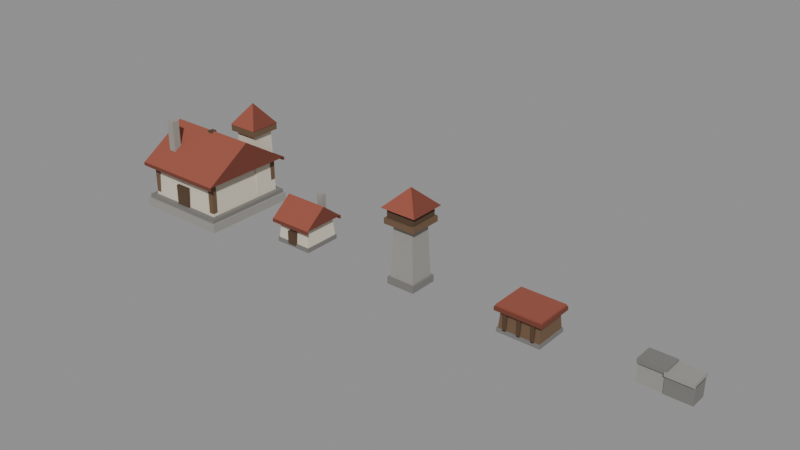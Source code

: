 # Source: buildings.blend  (saved by Blender 5.1.30; exported with 4.5.12 LTS)
import bpy
from mathutils import Matrix  # noqa: F401  (used for matrix-valued properties, if any)

bpy.ops.wm.read_factory_settings(use_empty=True)
scene = bpy.context.scene
scene.name = 'Scene'

# ---- materials (node trees are filled in below, after node groups)
mat_b_wall = bpy.data.materials.new('b_wall')
mat_b_wall_d = bpy.data.materials.new('b_wall_d')
mat_b_wood = bpy.data.materials.new('b_wood')
mat_b_wood_d = bpy.data.materials.new('b_wood_d')
mat_b_roof = bpy.data.materials.new('b_roof')
mat_b_roof_d = bpy.data.materials.new('b_roof_d')
mat_b_stone = bpy.data.materials.new('b_stone')
mat_b_stone_d = bpy.data.materials.new('b_stone_d')

# ---- material node trees
mat_b_wall.use_nodes = True; mat_b_wall.node_tree.nodes.clear()
_N = mat_b_wall.node_tree.nodes; _L = mat_b_wall.node_tree.links
n0 = _N.new('ShaderNodeBsdfPrincipled'); n0.name = '프린시플드 BSDF'; n0.location = (-200, 100)
n0.inputs[0].default_value = (0.6829, 0.6209, 0.5071, 1.0)
n0.inputs[2].default_value = 1.0
n1 = _N.new('ShaderNodeOutputMaterial'); n1.name = '머티리얼 출력'; n1.location = (200, 100)
_L.new(n0.outputs[0], n1.inputs[0])
n1.is_active_output = True
mat_b_wall_d.use_nodes = True; mat_b_wall_d.node_tree.nodes.clear()
_N = mat_b_wall_d.node_tree.nodes; _L = mat_b_wall_d.node_tree.links
n0 = _N.new('ShaderNodeBsdfPrincipled'); n0.name = '프린시플드 BSDF'; n0.location = (-200, 100)
n0.inputs[0].default_value = (0.5148, 0.448, 0.3547, 1.0)
n0.inputs[2].default_value = 1.0
n1 = _N.new('ShaderNodeOutputMaterial'); n1.name = '머티리얼 출력'; n1.location = (200, 100)
_L.new(n0.outputs[0], n1.inputs[0])
n1.is_active_output = True
mat_b_wood.use_nodes = True; mat_b_wood.node_tree.nodes.clear()
_N = mat_b_wood.node_tree.nodes; _L = mat_b_wood.node_tree.links
n0 = _N.new('ShaderNodeBsdfPrincipled'); n0.name = '프린시플드 BSDF'; n0.location = (-200, 100)
n0.inputs[0].default_value = (0.1549, 0.09178, 0.05088, 1.0)
n0.inputs[2].default_value = 1.0
n1 = _N.new('ShaderNodeOutputMaterial'); n1.name = '머티리얼 출력'; n1.location = (200, 100)
_L.new(n0.outputs[0], n1.inputs[0])
n1.is_active_output = True
mat_b_wood_d.use_nodes = True; mat_b_wood_d.node_tree.nodes.clear()
_N = mat_b_wood_d.node_tree.nodes; _L = mat_b_wood_d.node_tree.links
n0 = _N.new('ShaderNodeBsdfPrincipled'); n0.name = '프린시플드 BSDF'; n0.location = (-200, 100)
n0.inputs[0].default_value = (0.08898, 0.05088, 0.02862, 1.0)
n0.inputs[2].default_value = 1.0
n1 = _N.new('ShaderNodeOutputMaterial'); n1.name = '머티리얼 출력'; n1.location = (200, 100)
_L.new(n0.outputs[0], n1.inputs[0])
n1.is_active_output = True
mat_b_roof.use_nodes = True; mat_b_roof.node_tree.nodes.clear()
_N = mat_b_roof.node_tree.nodes; _L = mat_b_roof.node_tree.links
n0 = _N.new('ShaderNodeBsdfPrincipled'); n0.name = '프린시플드 BSDF'; n0.location = (-200, 100)
n0.inputs[0].default_value = (0.3013, 0.07829, 0.0489, 1.0)
n0.inputs[2].default_value = 1.0
n1 = _N.new('ShaderNodeOutputMaterial'); n1.name = '머티리얼 출력'; n1.location = (200, 100)
_L.new(n0.outputs[0], n1.inputs[0])
n1.is_active_output = True
mat_b_roof_d.use_nodes = True; mat_b_roof_d.node_tree.nodes.clear()
_N = mat_b_roof_d.node_tree.nodes; _L = mat_b_roof_d.node_tree.links
n0 = _N.new('ShaderNodeBsdfPrincipled'); n0.name = '프린시플드 BSDF'; n0.location = (-200, 100)
n0.inputs[0].default_value = (0.1747, 0.04508, 0.02862, 1.0)
n0.inputs[2].default_value = 1.0
n1 = _N.new('ShaderNodeOutputMaterial'); n1.name = '머티리얼 출력'; n1.location = (200, 100)
_L.new(n0.outputs[0], n1.inputs[0])
n1.is_active_output = True
mat_b_stone.use_nodes = True; mat_b_stone.node_tree.nodes.clear()
_N = mat_b_stone.node_tree.nodes; _L = mat_b_stone.node_tree.links
n0 = _N.new('ShaderNodeBsdfPrincipled'); n0.name = '프린시플드 BSDF'; n0.location = (-200, 100)
n0.inputs[0].default_value = (0.3185, 0.307, 0.2792, 1.0)
n0.inputs[2].default_value = 1.0
n1 = _N.new('ShaderNodeOutputMaterial'); n1.name = '머티리얼 출력'; n1.location = (200, 100)
_L.new(n0.outputs[0], n1.inputs[0])
n1.is_active_output = True
mat_b_stone_d.use_nodes = True; mat_b_stone_d.node_tree.nodes.clear()
_N = mat_b_stone_d.node_tree.nodes; _L = mat_b_stone_d.node_tree.links
n0 = _N.new('ShaderNodeBsdfPrincipled'); n0.name = '프린시플드 BSDF'; n0.location = (-200, 100)
n0.inputs[0].default_value = (0.196, 0.189, 0.1747, 1.0)
n0.inputs[2].default_value = 1.0
n1 = _N.new('ShaderNodeOutputMaterial'); n1.name = '머티리얼 출력'; n1.location = (200, 100)
_L.new(n0.outputs[0], n1.inputs[0])
n1.is_active_output = True

# ---- meshes
me_keep = bpy.data.meshes.new('keep')
me_keep.from_pydata([(-1.0, -1.0, 0.0), (-1.0, -1.0, 0.18), (-1.0, 1.0, 0.0), (-1.0, 1.0, 0.18), (1.0, -1.0, 0.0), (1.0, -1.0, 0.18), (1.0, 1.0, 0.0), (1.0, 1.0, 0.18), (-0.96, -0.96, 0.166), (-0.96, -0.96, 0.26), (-0.96, 0.96, 0.166), (-0.96, 0.96, 0.26), (0.96, -0.96, 0.166), (0.96, -0.96, 0.26), (0.96, 0.96, 0.166), (0.96, 0.96, 0.26), (-0.86, -0.86, 0.246), (0.86, -0.86, 0.246), (0.86, 0.86, 0.246), (-0.86, 0.86, 0.246), (-0.81, -0.81, 0.98), (0.81, -0.81, 0.98), (0.81, 0.81, 0.98), (-0.81, 0.81, 0.98), (-0.855, -0.855, 0.246), (-0.855, -0.855, 1.02), (-0.855, -0.745, 0.246), (-0.855, -0.745, 1.02), (-0.745, -0.855, 0.246), (-0.745, -0.855, 1.02), (-0.745, -0.745, 0.246), (-0.745, -0.745, 1.02), (0.745, -0.855, 0.246), (0.745, -0.855, 1.02), (0.745, -0.745, 0.246), (0.745, -0.745, 1.02), (0.855, -0.855, 0.246), (0.855, -0.855, 1.02), (0.855, -0.745, 0.246), (0.855, -0.745, 1.02), (0.745, 0.745, 0.246), (0.745, 0.745, 1.02), (0.745, 0.855, 0.246), (0.745, 0.855, 1.02), (0.855, 0.745, 0.246), (0.855, 0.745, 1.02), (0.855, 0.855, 0.246), (0.855, 0.855, 1.02), (-0.855, 0.745, 0.246), (-0.855, 0.745, 1.02), (-0.855, 0.855, 0.246), (-0.855, 0.855, 1.02), (-0.745, 0.745, 0.246), (-0.745, 0.745, 1.02), (-0.745, 0.855, 0.246), (-0.745, 0.855, 1.02), (-1.0, -1.0, 0.98), (1.0, -1.0, 0.98), (-1.0, 1.0, 0.98), (1.0, 1.0, 0.98), (-1.0, 0.0, 1.62), (1.0, 0.0, 1.62), (-1.0, -1.012, 0.911), (-1.0, -1.012, 0.98), (-1.0, -0.988, 0.911), (-1.0, -0.988, 0.98), (1.0, -1.012, 0.911), (1.0, -1.012, 0.98), (1.0, -0.988, 0.911), (1.0, -0.988, 0.98), (-1.0, 0.988, 0.911), (-1.0, 0.988, 0.98), (-1.0, 1.012, 0.911), (-1.0, 1.012, 0.98), (1.0, 0.988, 0.911), (1.0, 0.988, 0.98), (1.0, 1.012, 0.911), (1.0, 1.012, 0.98), (-0.06, -0.06, 1.536), (-0.06, -0.06, 1.62), (-0.06, 0.06, 1.536), (-0.06, 0.06, 1.62), (0.06, -0.06, 1.536), (0.06, -0.06, 1.62), (0.06, 0.06, 1.536), (0.06, 0.06, 1.62), (0.34, 0.34, 0.246), (0.86, 0.34, 0.246), (0.86, 0.86, 0.246), (0.34, 0.86, 0.246), (0.37, 0.37, 1.74), (0.83, 0.37, 1.74), (0.83, 0.83, 1.74), (0.37, 0.83, 1.74), (0.28, 0.28, 1.606), (0.28, 0.28, 1.74), (0.28, 0.92, 1.606), (0.28, 0.92, 1.74), (0.92, 0.28, 1.606), (0.92, 0.28, 1.74), (0.92, 0.92, 1.606), (0.92, 0.92, 1.74), (0.27, 0.27, 1.74), (0.93, 0.27, 1.74), (0.93, 0.93, 1.74), (0.27, 0.93, 1.74), (0.6, 0.6, 2.18), (-0.62, -0.62, 0.966), (-0.62, -0.62, 1.86), (-0.62, -0.46, 0.966), (-0.62, -0.46, 1.86), (-0.46, -0.62, 0.966), (-0.46, -0.62, 1.86), (-0.46, -0.46, 0.966), (-0.46, -0.46, 1.86), (-0.16, -0.9, 0.166), (-0.16, -0.9, 0.68), (-0.16, -0.84, 0.166), (-0.16, -0.84, 0.68), (0.16, -0.9, 0.166), (0.16, -0.9, 0.68), (0.16, -0.84, 0.166), (0.16, -0.84, 0.68)], [], [(0, 1, 3, 2), (2, 3, 7, 6), (6, 7, 5, 4), (4, 5, 1, 0), (2, 6, 4, 0), (7, 3, 1, 5), (8, 9, 11, 10), (10, 11, 15, 14), (14, 15, 13, 12), (12, 13, 9, 8), (10, 14, 12, 8), (15, 11, 9, 13), (16, 17, 21, 20), (17, 18, 22, 21), (18, 19, 23, 22), (19, 16, 20, 23), (19, 18, 17, 16), (20, 21, 22, 23), (24, 25, 27, 26), (26, 27, 31, 30), (30, 31, 29, 28), (28, 29, 25, 24), (26, 30, 28, 24), (31, 27, 25, 29), (32, 33, 35, 34), (34, 35, 39, 38), (38, 39, 37, 36), (36, 37, 33, 32), (34, 38, 36, 32), (39, 35, 33, 37), (40, 41, 43, 42), (42, 43, 47, 46), (46, 47, 45, 44), (44, 45, 41, 40), (42, 46, 44, 40), (47, 43, 41, 45), (48, 49, 51, 50), (50, 51, 55, 54), (54, 55, 53, 52), (52, 53, 49, 48), (50, 54, 52, 48), (55, 51, 49, 53), (56, 57, 61, 60), (59, 58, 60, 61), (56, 60, 58), (57, 59, 61), (56, 58, 59, 57), (62, 63, 65, 64), (64, 65, 69, 68), (68, 69, 67, 66), (66, 67, 63, 62), (64, 68, 66, 62), (69, 65, 63, 67), (70, 71, 73, 72), (72, 73, 77, 76), (76, 77, 75, 74), (74, 75, 71, 70), (72, 76, 74, 70), (77, 73, 71, 75), (78, 79, 81, 80), (80, 81, 85, 84), (84, 85, 83, 82), (82, 83, 79, 78), (80, 84, 82, 78), (85, 81, 79, 83), (86, 87, 91, 90), (87, 88, 92, 91), (88, 89, 93, 92), (89, 86, 90, 93), (89, 88, 87, 86), (90, 91, 92, 93), (94, 95, 97, 96), (96, 97, 101, 100), (100, 101, 99, 98), (98, 99, 95, 94), (96, 100, 98, 94), (101, 97, 95, 99), (102, 103, 106), (103, 104, 106), (104, 105, 106), (105, 102, 106), (105, 104, 103, 102), (107, 108, 110, 109), (109, 110, 114, 113), (113, 114, 112, 111), (111, 112, 108, 107), (109, 113, 111, 107), (114, 110, 108, 112), (115, 116, 118, 117), (117, 118, 122, 121), (121, 122, 120, 119), (119, 120, 116, 115), (117, 121, 119, 115), (122, 118, 116, 120)])
me_keep.polygons.foreach_set('material_index', [6, 6, 6, 6, 6, 6, 7, 7, 7, 7, 7, 7, 0, 0, 0, 0, 0, 0, 2, 2, 2, 2, 2, 2, 2, 2, 2, 2, 2, 2, 2, 2, 2, 2, 2, 2, 2, 2, 2, 2, 2, 2, 4, 5, 5, 5, 5, 5, 5, 5, 5, 5, 5, 5, 5, 5, 5, 5, 5, 3, 3, 3, 3, 3, 3, 0, 0, 0, 0, 0, 0, 2, 2, 2, 2, 2, 2, 4, 5, 5, 5, 5, 6, 6, 6, 6, 6, 6, 3, 3, 3, 3, 3, 3])
me_keep.materials.append(mat_b_wall)
me_keep.materials.append(mat_b_wall_d)
me_keep.materials.append(mat_b_wood)
me_keep.materials.append(mat_b_wood_d)
me_keep.materials.append(mat_b_roof)
me_keep.materials.append(mat_b_roof_d)
me_keep.materials.append(mat_b_stone)
me_keep.materials.append(mat_b_stone_d)
me_keep.update()
me_house = bpy.data.meshes.new('house')
me_house.from_pydata([(-0.4, -0.4, 0.0), (-0.4, -0.4, 0.09), (-0.4, 0.4, 0.0), (-0.4, 0.4, 0.09), (0.4, -0.4, 0.0), (0.4, -0.4, 0.09), (0.4, 0.4, 0.0), (0.4, 0.4, 0.09), (-0.38, -0.38, 0.076), (0.38, -0.38, 0.076), (0.38, 0.38, 0.076), (-0.38, 0.38, 0.076), (-0.345, -0.345, 0.5), (0.345, -0.345, 0.5), (0.345, 0.345, 0.5), (-0.345, 0.345, 0.5), (-0.36, -0.37, 0.426), (-0.36, -0.37, 0.5), (-0.36, -0.3, 0.426), (-0.36, -0.3, 0.5), (0.36, -0.37, 0.426), (0.36, -0.37, 0.5), (0.36, -0.3, 0.426), (0.36, -0.3, 0.5), (-0.46, -0.46, 0.5), (0.46, -0.46, 0.5), (-0.46, 0.46, 0.5), (0.46, 0.46, 0.5), (-0.46, 0.0, 0.86), (0.46, 0.0, 0.86), (-0.46, -0.472, 0.431), (-0.46, -0.472, 0.5), (-0.46, -0.448, 0.431), (-0.46, -0.448, 0.5), (0.46, -0.472, 0.431), (0.46, -0.472, 0.5), (0.46, -0.448, 0.431), (0.46, -0.448, 0.5), (-0.46, 0.448, 0.431), (-0.46, 0.448, 0.5), (-0.46, 0.472, 0.431), (-0.46, 0.472, 0.5), (0.46, 0.448, 0.431), (0.46, 0.448, 0.5), (0.46, 0.472, 0.431), (0.46, 0.472, 0.5), (-0.09, -0.44, 0.076), (-0.09, -0.44, 0.34), (-0.09, -0.36, 0.076), (-0.09, -0.36, 0.34), (0.09, -0.44, 0.076), (0.09, -0.44, 0.34), (0.09, -0.36, 0.076), (0.09, -0.36, 0.34), (0.14, 0.16, 0.486), (0.14, 0.16, 0.98), (0.14, 0.28, 0.486), (0.14, 0.28, 0.98), (0.26, 0.16, 0.486), (0.26, 0.16, 0.98), (0.26, 0.28, 0.486), (0.26, 0.28, 0.98)], [], [(0, 1, 3, 2), (2, 3, 7, 6), (6, 7, 5, 4), (4, 5, 1, 0), (2, 6, 4, 0), (7, 3, 1, 5), (8, 9, 13, 12), (9, 10, 14, 13), (10, 11, 15, 14), (11, 8, 12, 15), (11, 10, 9, 8), (12, 13, 14, 15), (16, 17, 19, 18), (18, 19, 23, 22), (22, 23, 21, 20), (20, 21, 17, 16), (18, 22, 20, 16), (23, 19, 17, 21), (24, 25, 29, 28), (27, 26, 28, 29), (24, 28, 26), (25, 27, 29), (24, 26, 27, 25), (30, 31, 33, 32), (32, 33, 37, 36), (36, 37, 35, 34), (34, 35, 31, 30), (32, 36, 34, 30), (37, 33, 31, 35), (38, 39, 41, 40), (40, 41, 45, 44), (44, 45, 43, 42), (42, 43, 39, 38), (40, 44, 42, 38), (45, 41, 39, 43), (46, 47, 49, 48), (48, 49, 53, 52), (52, 53, 51, 50), (50, 51, 47, 46), (48, 52, 50, 46), (53, 49, 47, 51), (54, 55, 57, 56), (56, 57, 61, 60), (60, 61, 59, 58), (58, 59, 55, 54), (56, 60, 58, 54), (61, 57, 55, 59)])
me_house.polygons.foreach_set('material_index', [7, 7, 7, 7, 7, 7, 0, 0, 0, 0, 0, 0, 2, 2, 2, 2, 2, 2, 4, 5, 5, 5, 5, 5, 5, 5, 5, 5, 5, 5, 5, 5, 5, 5, 5, 3, 3, 3, 3, 3, 3, 6, 6, 6, 6, 6, 6])
me_house.materials.append(mat_b_wall)
me_house.materials.append(mat_b_wall_d)
me_house.materials.append(mat_b_wood)
me_house.materials.append(mat_b_wood_d)
me_house.materials.append(mat_b_roof)
me_house.materials.append(mat_b_roof_d)
me_house.materials.append(mat_b_stone)
me_house.materials.append(mat_b_stone_d)
me_house.update()
me_tower = bpy.data.meshes.new('tower')
me_tower.from_pydata([(-0.3, -0.3, 0.0), (-0.3, -0.3, 0.14), (-0.3, 0.3, 0.0), (-0.3, 0.3, 0.14), (0.3, -0.3, 0.0), (0.3, -0.3, 0.14), (0.3, 0.3, 0.0), (0.3, 0.3, 0.14), (-0.26, -0.26, 0.126), (0.26, -0.26, 0.126), (0.26, 0.26, 0.126), (-0.26, 0.26, 0.126), (-0.215, -0.215, 1.24), (0.215, -0.215, 1.24), (0.215, 0.215, 1.24), (-0.215, 0.215, 1.24), (-0.34, -0.34, 1.226), (-0.34, -0.34, 1.34), (-0.34, 0.34, 1.226), (-0.34, 0.34, 1.34), (0.34, -0.34, 1.226), (0.34, -0.34, 1.34), (0.34, 0.34, 1.226), (0.34, 0.34, 1.34), (-0.3, -0.3, 1.326), (-0.3, -0.3, 1.54), (-0.3, 0.3, 1.326), (-0.3, 0.3, 1.54), (0.3, -0.3, 1.326), (0.3, -0.3, 1.54), (0.3, 0.3, 1.326), (0.3, 0.3, 1.54), (-0.38, -0.38, 1.54), (0.38, -0.38, 1.54), (0.38, 0.38, 1.54), (-0.38, 0.38, 1.54), (0.0, 0.0, 1.92)], [], [(0, 1, 3, 2), (2, 3, 7, 6), (6, 7, 5, 4), (4, 5, 1, 0), (2, 6, 4, 0), (7, 3, 1, 5), (8, 9, 13, 12), (9, 10, 14, 13), (10, 11, 15, 14), (11, 8, 12, 15), (11, 10, 9, 8), (12, 13, 14, 15), (16, 17, 19, 18), (18, 19, 23, 22), (22, 23, 21, 20), (20, 21, 17, 16), (18, 22, 20, 16), (23, 19, 17, 21), (24, 25, 27, 26), (26, 27, 31, 30), (30, 31, 29, 28), (28, 29, 25, 24), (26, 30, 28, 24), (31, 27, 25, 29), (32, 33, 36), (33, 34, 36), (34, 35, 36), (35, 32, 36), (35, 34, 33, 32)])
me_tower.polygons.foreach_set('material_index', [7, 7, 7, 7, 7, 7, 6, 6, 6, 6, 6, 6, 2, 2, 2, 2, 2, 2, 3, 3, 3, 3, 3, 3, 4, 5, 5, 5, 5])
me_tower.materials.append(mat_b_wall)
me_tower.materials.append(mat_b_wall_d)
me_tower.materials.append(mat_b_wood)
me_tower.materials.append(mat_b_wood_d)
me_tower.materials.append(mat_b_roof)
me_tower.materials.append(mat_b_roof_d)
me_tower.materials.append(mat_b_stone)
me_tower.materials.append(mat_b_stone_d)
me_tower.update()
me_store = bpy.data.meshes.new('store')
me_store.from_pydata([(-0.44, -0.36, 0.0), (-0.44, -0.36, 0.08), (-0.44, 0.36, 0.0), (-0.44, 0.36, 0.08), (0.44, -0.36, 0.0), (0.44, -0.36, 0.08), (0.44, 0.36, 0.0), (0.44, 0.36, 0.08), (-0.42, -0.34, 0.066), (0.42, -0.34, 0.066), (0.42, 0.34, 0.066), (-0.42, 0.34, 0.066), (-0.39, -0.31, 0.44), (0.39, -0.31, 0.44), (0.39, 0.31, 0.44), (-0.39, 0.31, 0.44), (-0.315, -0.36, 0.066), (-0.315, -0.36, 0.44), (-0.315, 0.36, 0.066), (-0.315, 0.36, 0.44), (-0.245, -0.36, 0.066), (-0.245, -0.36, 0.44), (-0.245, 0.36, 0.066), (-0.245, 0.36, 0.44), (-0.035, -0.36, 0.066), (-0.035, -0.36, 0.44), (-0.035, 0.36, 0.066), (-0.035, 0.36, 0.44), (0.035, -0.36, 0.066), (0.035, -0.36, 0.44), (0.035, 0.36, 0.066), (0.035, 0.36, 0.44), (0.245, -0.36, 0.066), (0.245, -0.36, 0.44), (0.245, 0.36, 0.066), (0.245, 0.36, 0.44), (0.315, -0.36, 0.066), (0.315, -0.36, 0.44), (0.315, 0.36, 0.066), (0.315, 0.36, 0.44), (-0.48, -0.4, 0.426), (-0.48, -0.4, 0.5), (-0.48, 0.4, 0.426), (-0.48, 0.4, 0.5), (0.48, -0.4, 0.426), (0.48, -0.4, 0.5), (0.48, 0.4, 0.426), (0.48, 0.4, 0.5), (-0.46, -0.38, 0.486), (-0.46, -0.38, 0.54), (-0.46, 0.38, 0.486), (-0.46, 0.38, 0.54), (0.46, -0.38, 0.486), (0.46, -0.38, 0.54), (0.46, 0.38, 0.486), (0.46, 0.38, 0.54)], [], [(0, 1, 3, 2), (2, 3, 7, 6), (6, 7, 5, 4), (4, 5, 1, 0), (2, 6, 4, 0), (7, 3, 1, 5), (8, 9, 13, 12), (9, 10, 14, 13), (10, 11, 15, 14), (11, 8, 12, 15), (11, 10, 9, 8), (12, 13, 14, 15), (16, 17, 19, 18), (18, 19, 23, 22), (22, 23, 21, 20), (20, 21, 17, 16), (18, 22, 20, 16), (23, 19, 17, 21), (24, 25, 27, 26), (26, 27, 31, 30), (30, 31, 29, 28), (28, 29, 25, 24), (26, 30, 28, 24), (31, 27, 25, 29), (32, 33, 35, 34), (34, 35, 39, 38), (38, 39, 37, 36), (36, 37, 33, 32), (34, 38, 36, 32), (39, 35, 33, 37), (40, 41, 43, 42), (42, 43, 47, 46), (46, 47, 45, 44), (44, 45, 41, 40), (42, 46, 44, 40), (47, 43, 41, 45), (48, 49, 51, 50), (50, 51, 55, 54), (54, 55, 53, 52), (52, 53, 49, 48), (50, 54, 52, 48), (55, 51, 49, 53)])
me_store.polygons.foreach_set('material_index', [7, 7, 7, 7, 7, 7, 2, 2, 2, 2, 2, 2, 3, 3, 3, 3, 3, 3, 3, 3, 3, 3, 3, 3, 3, 3, 3, 3, 3, 3, 5, 5, 5, 5, 5, 5, 4, 4, 4, 4, 4, 4])
me_store.materials.append(mat_b_wall)
me_store.materials.append(mat_b_wall_d)
me_store.materials.append(mat_b_wood)
me_store.materials.append(mat_b_wood_d)
me_store.materials.append(mat_b_roof)
me_store.materials.append(mat_b_roof_d)
me_store.materials.append(mat_b_stone)
me_store.materials.append(mat_b_stone_d)
me_store.update()
me_wall = bpy.data.meshes.new('wall')
me_wall.from_pydata([(-0.5, -0.15, 0.0), (-0.5, -0.15, 0.4), (-0.5, 0.15, 0.0), (-0.5, 0.15, 0.4), (0.02, -0.15, 0.0), (0.02, -0.15, 0.4), (0.02, 0.15, 0.0), (0.02, 0.15, 0.4), (-0.02, -0.17, 0.0), (-0.02, -0.17, 0.36), (-0.02, 0.17, 0.0), (-0.02, 0.17, 0.36), (0.5, -0.17, 0.0), (0.5, -0.17, 0.36), (0.5, 0.17, 0.0), (0.5, 0.17, 0.36), (-0.5, -0.2, 0.386), (-0.5, -0.2, 0.47), (-0.5, 0.2, 0.386), (-0.5, 0.2, 0.47), (0.02, -0.2, 0.386), (0.02, -0.2, 0.47), (0.02, 0.2, 0.386), (0.02, 0.2, 0.47), (-0.02, -0.21, 0.346), (-0.02, -0.21, 0.43), (-0.02, 0.21, 0.346), (-0.02, 0.21, 0.43), (0.5, -0.21, 0.346), (0.5, -0.21, 0.43), (0.5, 0.21, 0.346), (0.5, 0.21, 0.43)], [], [(0, 1, 3, 2), (2, 3, 7, 6), (6, 7, 5, 4), (4, 5, 1, 0), (2, 6, 4, 0), (7, 3, 1, 5), (8, 9, 11, 10), (10, 11, 15, 14), (14, 15, 13, 12), (12, 13, 9, 8), (10, 14, 12, 8), (15, 11, 9, 13), (16, 17, 19, 18), (18, 19, 23, 22), (22, 23, 21, 20), (20, 21, 17, 16), (18, 22, 20, 16), (23, 19, 17, 21), (24, 25, 27, 26), (26, 27, 31, 30), (30, 31, 29, 28), (28, 29, 25, 24), (26, 30, 28, 24), (31, 27, 25, 29)])
me_wall.polygons.foreach_set('material_index', [6, 6, 6, 6, 6, 6, 7, 7, 7, 7, 7, 7, 7, 7, 7, 7, 7, 7, 6, 6, 6, 6, 6, 6])
me_wall.materials.append(mat_b_wall)
me_wall.materials.append(mat_b_wall_d)
me_wall.materials.append(mat_b_wood)
me_wall.materials.append(mat_b_wood_d)
me_wall.materials.append(mat_b_roof)
me_wall.materials.append(mat_b_roof_d)
me_wall.materials.append(mat_b_stone)
me_wall.materials.append(mat_b_stone_d)
me_wall.update()

# ---- objects
ob_keep = bpy.data.objects.new('keep', me_keep)
ob_house = bpy.data.objects.new('house', me_house)
ob_tower = bpy.data.objects.new('tower', me_tower)
ob_store = bpy.data.objects.new('store', me_store)
ob_wall = bpy.data.objects.new('wall', me_wall)

# ---- transforms, parenting, visibility, modifiers, constraints
ob_keep.location = (0.0, -22.0, 0.0)
ob_house.location = (2.6, -22.0, 0.0)
ob_tower.location = (5.2, -22.0, 0.0)
ob_store.location = (7.8, -22.0, 0.0)
ob_wall.location = (10.4, -22.0, 0.0)

# ---- collection membership
scene.collection.objects.link(ob_keep)
scene.collection.objects.link(ob_house)
scene.collection.objects.link(ob_tower)
scene.collection.objects.link(ob_store)
scene.collection.objects.link(ob_wall)

# ---- scene / render settings (as saved in the file)
scene.frame_start = 1; scene.frame_end = 250; scene.frame_set(1)
scene.render.engine = 'BLENDER_EEVEE_NEXT'
scene.render.bake_bias = 0.0
scene.render.bake_samples = 0
scene.cycles.sampling_pattern = 'TABULATED_SOBOL'
scene.eevee.use_volume_custom_range = False
bpy.context.view_layer.update()

# ---- added for rendering (the .blend has no active camera and no usable light): camera, sun + grey world if the file has none
cam_auto = bpy.data.cameras.new('AutoCamera')
cam_auto.lens = 50.0
cam_auto.sensor_width = 36.0
cam_auto.clip_end = 1000.0
ob_auto_camera = bpy.data.objects.new('AutoCamera', cam_auto)
scene.collection.objects.link(ob_auto_camera)
ob_auto_camera.location = (16.299, -35.6188, 10.1692)
ob_auto_camera.rotation_euler = (1.09748, -7.21219e-08, 0.694738)
scene.camera = ob_auto_camera
light_auto_sun = bpy.data.lights.new('AutoSun', 'SUN')
light_auto_sun.energy = 3.0
light_auto_sun.angle = 0.0523599
ob_auto_sun = bpy.data.objects.new('AutoSun', light_auto_sun)
scene.collection.objects.link(ob_auto_sun)
ob_auto_sun.rotation_euler = (0.872665, 0.174533, 0.523599)
if scene.world is None:
    world_auto = bpy.data.worlds.new('AutoWorld')
    world_auto.color = (0.3, 0.3, 0.3)
    scene.world = world_auto
bpy.context.view_layer.update()
